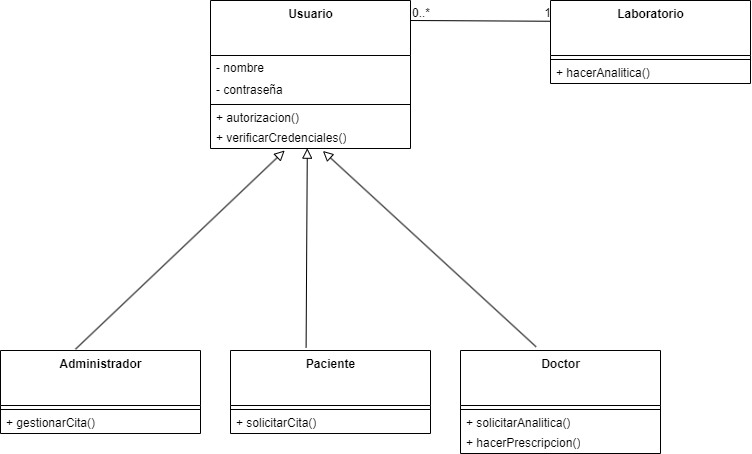

The diagram above was exported from draw.io. Its source (the exported page's mxGraphModel, read from the mxfile embedded in the PNG):
<mxGraphModel dx="2095" dy="1129" grid="1" gridSize="10" guides="1" tooltips="1" connect="1" arrows="1" fold="1" page="1" pageScale="1" pageWidth="850" pageHeight="1100" background="#ffffff" math="0" shadow="0">
  <root>
    <mxCell id="0" />
    <mxCell id="1" parent="0" />
    <mxCell id="2" value="Usuario" style="swimlane;fontStyle=1;align=center;verticalAlign=top;childLayout=stackLayout;horizontal=1;startSize=55;horizontalStack=0;resizeParent=1;resizeParentMax=0;resizeLast=0;collapsible=0;marginBottom=0;html=1;fillColor=none;strokeColor=#000000;fontColor=#000000;" parent="1" vertex="1">
      <mxGeometry x="190" y="170" width="200" height="148" as="geometry" />
    </mxCell>
    <mxCell id="3" value="- nombre" style="text;html=1;strokeColor=none;fillColor=none;align=left;verticalAlign=middle;spacingLeft=4;spacingRight=4;overflow=hidden;rotatable=0;points=[[0,0.5],[1,0.5]];portConstraint=eastwest;fontColor=#000000;" parent="2" vertex="1">
      <mxGeometry y="55" width="200" height="25" as="geometry" />
    </mxCell>
    <mxCell id="4" value="- contraseña" style="text;html=1;strokeColor=none;fillColor=none;align=left;verticalAlign=middle;spacingLeft=4;spacingRight=4;overflow=hidden;rotatable=0;points=[[0,0.5],[1,0.5]];portConstraint=eastwest;fontColor=#000000;" parent="2" vertex="1">
      <mxGeometry y="80" width="200" height="20" as="geometry" />
    </mxCell>
    <mxCell id="7" value="" style="line;strokeWidth=1;fillColor=none;align=left;verticalAlign=middle;spacingTop=-1;spacingLeft=3;spacingRight=3;rotatable=0;labelPosition=right;points=[];portConstraint=eastwest;fontColor=#000000;strokeColor=#000000;" parent="2" vertex="1">
      <mxGeometry y="100" width="200" height="8" as="geometry" />
    </mxCell>
    <mxCell id="8" value="+ autorizacion()" style="text;html=1;strokeColor=none;fillColor=none;align=left;verticalAlign=middle;spacingLeft=4;spacingRight=4;overflow=hidden;rotatable=0;points=[[0,0.5],[1,0.5]];portConstraint=eastwest;fontColor=#000000;" parent="2" vertex="1">
      <mxGeometry y="108" width="200" height="20" as="geometry" />
    </mxCell>
    <mxCell id="9" value="+ verificarCredenciales()" style="text;html=1;strokeColor=none;fillColor=none;align=left;verticalAlign=middle;spacingLeft=4;spacingRight=4;overflow=hidden;rotatable=0;points=[[0,0.5],[1,0.5]];portConstraint=eastwest;fontColor=#000000;" parent="2" vertex="1">
      <mxGeometry y="128" width="200" height="20" as="geometry" />
    </mxCell>
    <mxCell id="49" value="Laboratorio" style="swimlane;fontStyle=1;align=center;verticalAlign=top;childLayout=stackLayout;horizontal=1;startSize=55;horizontalStack=0;resizeParent=1;resizeParentMax=0;resizeLast=0;collapsible=0;marginBottom=0;html=1;fillColor=none;strokeColor=#000000;fontColor=#000000;" parent="1" vertex="1">
      <mxGeometry x="530" y="170" width="200" height="83" as="geometry" />
    </mxCell>
    <mxCell id="52" value="" style="line;strokeWidth=1;fillColor=none;align=left;verticalAlign=middle;spacingTop=-1;spacingLeft=3;spacingRight=3;rotatable=0;labelPosition=right;points=[];portConstraint=eastwest;fontColor=#000000;strokeColor=#000000;" parent="49" vertex="1">
      <mxGeometry y="55" width="200" height="8" as="geometry" />
    </mxCell>
    <mxCell id="53" value="+ hacerAnalitica()" style="text;html=1;strokeColor=none;fillColor=none;align=left;verticalAlign=middle;spacingLeft=4;spacingRight=4;overflow=hidden;rotatable=0;points=[[0,0.5],[1,0.5]];portConstraint=eastwest;fontColor=#000000;" parent="49" vertex="1">
      <mxGeometry y="63" width="200" height="20" as="geometry" />
    </mxCell>
    <mxCell id="61" value="" style="endArrow=none;html=1;rounded=0;align=center;verticalAlign=top;endFill=0;labelBackgroundColor=none;strokeColor=#000000;entryX=0;entryY=0.25;entryDx=0;entryDy=0;fontColor=#000000;" parent="1" target="49" edge="1">
      <mxGeometry relative="1" as="geometry">
        <mxPoint x="390" y="190" as="sourcePoint" />
        <mxPoint x="510" y="380" as="targetPoint" />
      </mxGeometry>
    </mxCell>
    <mxCell id="62" value="0..*" style="resizable=0;html=1;align=left;verticalAlign=bottom;labelBackgroundColor=none;fontColor=#000000;" parent="61" connectable="0" vertex="1">
      <mxGeometry x="-1" relative="1" as="geometry" />
    </mxCell>
    <mxCell id="64" value="1" style="resizable=0;html=1;align=right;verticalAlign=bottom;labelBackgroundColor=none;fontColor=#000000;" parent="61" connectable="0" vertex="1">
      <mxGeometry x="1" relative="1" as="geometry" />
    </mxCell>
    <mxCell id="65" value="Administrador" style="swimlane;fontStyle=1;align=center;verticalAlign=top;childLayout=stackLayout;horizontal=1;startSize=55;horizontalStack=0;resizeParent=1;resizeParentMax=0;resizeLast=0;collapsible=0;marginBottom=0;html=1;fillColor=none;strokeColor=#000000;fontColor=#000000;" parent="1" vertex="1">
      <mxGeometry x="-20" y="520" width="200" height="83" as="geometry" />
    </mxCell>
    <mxCell id="68" value="" style="line;strokeWidth=1;fillColor=none;align=left;verticalAlign=middle;spacingTop=-1;spacingLeft=3;spacingRight=3;rotatable=0;labelPosition=right;points=[];portConstraint=eastwest;fontColor=#000000;strokeColor=#000000;" parent="65" vertex="1">
      <mxGeometry y="55" width="200" height="8" as="geometry" />
    </mxCell>
    <mxCell id="73" value="+ gestionarCita()" style="text;html=1;strokeColor=none;fillColor=none;align=left;verticalAlign=middle;spacingLeft=4;spacingRight=4;overflow=hidden;rotatable=0;points=[[0,0.5],[1,0.5]];portConstraint=eastwest;fontColor=#000000;" parent="65" vertex="1">
      <mxGeometry y="63" width="200" height="20" as="geometry" />
    </mxCell>
    <mxCell id="77" value="Paciente" style="swimlane;fontStyle=1;align=center;verticalAlign=top;childLayout=stackLayout;horizontal=1;startSize=55;horizontalStack=0;resizeParent=1;resizeParentMax=0;resizeLast=0;collapsible=0;marginBottom=0;html=1;fillColor=none;strokeColor=#000000;fontColor=#000000;" parent="1" vertex="1">
      <mxGeometry x="210" y="520" width="200" height="83" as="geometry" />
    </mxCell>
    <mxCell id="80" value="" style="line;strokeWidth=1;fillColor=none;align=left;verticalAlign=middle;spacingTop=-1;spacingLeft=3;spacingRight=3;rotatable=0;labelPosition=right;points=[];portConstraint=eastwest;fontColor=#000000;strokeColor=#000000;" parent="77" vertex="1">
      <mxGeometry y="55" width="200" height="8" as="geometry" />
    </mxCell>
    <mxCell id="81" value="+ solicitarCita()" style="text;html=1;strokeColor=none;fillColor=none;align=left;verticalAlign=middle;spacingLeft=4;spacingRight=4;overflow=hidden;rotatable=0;points=[[0,0.5],[1,0.5]];portConstraint=eastwest;fontColor=#000000;" parent="77" vertex="1">
      <mxGeometry y="63" width="200" height="20" as="geometry" />
    </mxCell>
    <mxCell id="89" value="" style="endArrow=block;html=1;rounded=0;align=center;verticalAlign=bottom;endFill=0;labelBackgroundColor=none;endSize=8;strokeColor=#000000;exitX=0.375;exitY=-0.016;exitDx=0;exitDy=0;exitPerimeter=0;entryX=0.371;entryY=1.099;entryDx=0;entryDy=0;entryPerimeter=0;" parent="1" source="65" target="9" edge="1">
      <mxGeometry relative="1" as="geometry">
        <mxPoint x="420" y="300" as="sourcePoint" />
        <mxPoint x="270" y="330" as="targetPoint" />
      </mxGeometry>
    </mxCell>
    <mxCell id="91" value="" style="endArrow=block;html=1;rounded=0;align=center;verticalAlign=bottom;endFill=0;labelBackgroundColor=none;endSize=8;strokeColor=#000000;exitX=0.378;exitY=-0.036;exitDx=0;exitDy=0;exitPerimeter=0;entryX=0.484;entryY=0.984;entryDx=0;entryDy=0;entryPerimeter=0;" parent="1" source="77" target="9" edge="1">
      <mxGeometry relative="1" as="geometry">
        <mxPoint x="115" y="528.3520000000001" as="sourcePoint" />
        <mxPoint x="286.4000000000001" y="339" as="targetPoint" />
      </mxGeometry>
    </mxCell>
    <mxCell id="96" value="Doctor" style="swimlane;fontStyle=1;align=center;verticalAlign=top;childLayout=stackLayout;horizontal=1;startSize=55;horizontalStack=0;resizeParent=1;resizeParentMax=0;resizeLast=0;collapsible=0;marginBottom=0;html=1;fillColor=none;strokeColor=#000000;fontColor=#000000;" vertex="1" parent="1">
      <mxGeometry x="440" y="520" width="200" height="103" as="geometry" />
    </mxCell>
    <mxCell id="97" value="" style="line;strokeWidth=1;fillColor=none;align=left;verticalAlign=middle;spacingTop=-1;spacingLeft=3;spacingRight=3;rotatable=0;labelPosition=right;points=[];portConstraint=eastwest;fontColor=#000000;strokeColor=#000000;" vertex="1" parent="96">
      <mxGeometry y="55" width="200" height="8" as="geometry" />
    </mxCell>
    <mxCell id="98" value="+ solicitarAnalitica()" style="text;html=1;strokeColor=none;fillColor=none;align=left;verticalAlign=middle;spacingLeft=4;spacingRight=4;overflow=hidden;rotatable=0;points=[[0,0.5],[1,0.5]];portConstraint=eastwest;fontColor=#000000;" vertex="1" parent="96">
      <mxGeometry y="63" width="200" height="20" as="geometry" />
    </mxCell>
    <mxCell id="99" value="+ hacerPrescripcion()" style="text;html=1;strokeColor=none;fillColor=none;align=left;verticalAlign=middle;spacingLeft=4;spacingRight=4;overflow=hidden;rotatable=0;points=[[0,0.5],[1,0.5]];portConstraint=eastwest;fontColor=#000000;" vertex="1" parent="96">
      <mxGeometry y="83" width="200" height="20" as="geometry" />
    </mxCell>
    <mxCell id="100" value="" style="endArrow=block;html=1;rounded=0;align=center;verticalAlign=bottom;endFill=0;labelBackgroundColor=none;endSize=8;strokeColor=#000000;exitX=0.378;exitY=-0.036;exitDx=0;exitDy=0;exitPerimeter=0;entryX=0.562;entryY=1.122;entryDx=0;entryDy=0;entryPerimeter=0;" edge="1" parent="1" source="96" target="9">
      <mxGeometry relative="1" as="geometry">
        <mxPoint x="345" y="528.3520000000001" as="sourcePoint" />
        <mxPoint x="304.6368406517536" y="338" as="targetPoint" />
      </mxGeometry>
    </mxCell>
  </root>
</mxGraphModel>